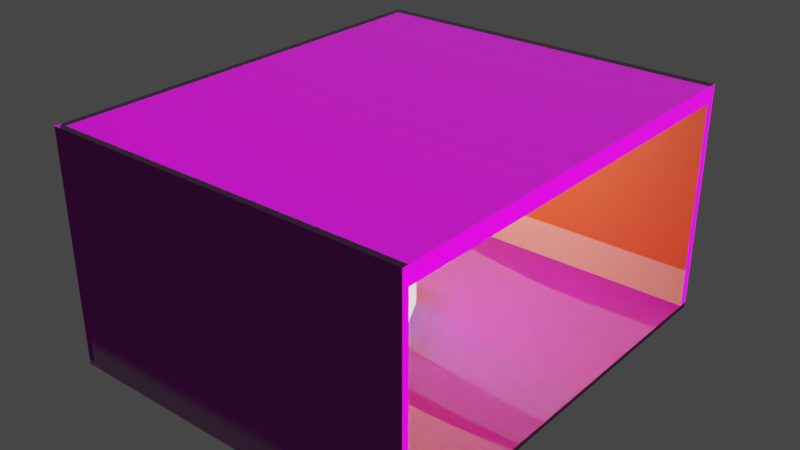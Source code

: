 # Source: Room.blend  (saved by Blender 2.81.16; exported with 4.5.12 LTS)
import bpy
from mathutils import Matrix  # noqa: F401  (used for matrix-valued properties, if any)

bpy.ops.wm.read_factory_settings(use_empty=True)
scene = bpy.context.scene
scene.name = 'Scene'

# ---- collections
col_collection = bpy.data.collections.new('Collection'); scene.collection.children.link(col_collection)

# ---- images (referenced by path relative to the original .blend; pixels are not part of the script)
import os
ASSET_DIR = os.environ.get("B2B_ASSET_DIR", "")  # directory of the original .blend (textures are referenced by path, not embedded)
HERE = os.path.dirname(os.path.abspath(__file__))  # packed textures are extracted next to this script under _unpacked/

def load_image(name, relpath, width, height, colorspace="sRGB"):
    """Load a texture the original file referenced (path relative to the .blend, or extracted next to this script)."""
    p = next((c for c in (os.path.join(HERE, relpath), os.path.join(ASSET_DIR, relpath)) if relpath and os.path.exists(c)), "")
    if p:
        img = bpy.data.images.load(p, check_existing=True)
        img.name = name
    else:  # same state as the original file: an image datablock whose file is absent (Cycles renders it pink)
        img = bpy.data.images.new(name, width, height)
        img.source = "FILE"
        img.filepath = "//" + (relpath or name)
    img.colorspace_settings.name = colorspace
    return img
img_woodflooringmerbaubrickbondnatural001_col_1k_jpg = load_image('WoodFlooringMerbauBrickBondNatural001_COL_1K.jpg', 'Textures/Flooring/WoodFlooringMerbauBrickBondNatural001_COL_1K.jpg', 1024, 1024, 'sRGB')
img_woodflooringmerbaubrickbondnatural001_nrm_1k_png = load_image('WoodFlooringMerbauBrickBondNatural001_NRM_1K.png', 'Textures/Flooring/WoodFlooringMerbauBrickBondNatural001_NRM_1K.png', 1024, 1024, 'Non-Color')
img_woodflooringmerbaubrickbondnatural001_gloss_1k_jpg = load_image('WoodFlooringMerbauBrickBondNatural001_GLOSS_1K.jpg', 'Textures/Flooring/WoodFlooringMerbauBrickBondNatural001_GLOSS_1K.jpg', 1024, 1024, 'Non-Color')

# ---- materials (node trees are filled in below, after node groups)
mat_flooring = bpy.data.materials.new('Flooring')
mat_flooring.alpha_threshold = 0.0
mat_flooring.use_transparent_shadow = False
mat_flooring.line_color = (0.0, 0.0, 0.0, 1.0)
mat_walls = bpy.data.materials.new('Walls')
mat_walls.use_transparent_shadow = False
mat_wall_bottom = bpy.data.materials.new('Wall bottom')
mat_wall_bottom.use_transparent_shadow = False
mat_light_casing = bpy.data.materials.new('Light casing')
mat_light_casing.use_transparent_shadow = False
mat_light_emission = bpy.data.materials.new('Light emission')
mat_light_emission.use_transparent_shadow = False

# ---- material node trees
mat_flooring.use_nodes = True; mat_flooring.node_tree.nodes.clear()
_N = mat_flooring.node_tree.nodes; _L = mat_flooring.node_tree.links
n0 = _N.new('ShaderNodeTexImage'); n0.name = 'Image Texture'; n0.location = (-327, 343)
n0.image = img_woodflooringmerbaubrickbondnatural001_col_1k_jpg
n1 = _N.new('ShaderNodeOutputMaterial'); n1.name = 'Material Output'; n1.location = (616, 260)
n2 = _N.new('ShaderNodeBsdfPrincipled'); n2.name = 'Principled BSDF'; n2.location = (320, 324)
n2.distribution = 'GGX'
n2.subsurface_method = 'BURLEY'
n2.inputs[3].default_value = 1.45
n2.inputs[27].default_value = (0.0, 0.0, 0.0, 1.0)
n2.inputs[28].default_value = 1.0
n3 = _N.new('ShaderNodeTexImage'); n3.name = 'Image Texture.002'; n3.location = (-634, 89)
n3.image = img_woodflooringmerbaubrickbondnatural001_nrm_1k_png
n4 = _N.new('ShaderNodeTexImage'); n4.name = 'Image Texture.001'; n4.location = (-435, -170)
n4.image = img_woodflooringmerbaubrickbondnatural001_gloss_1k_jpg
n5 = _N.new('ShaderNodeValToRGB'); n5.name = 'ColorRamp'; n5.location = (-126, -170)
while len(n5.color_ramp.elements) > 1: n5.color_ramp.elements.remove(n5.color_ramp.elements[-1])
n5.color_ramp.elements[0].position = 0.4455; n5.color_ramp.elements[0].color = (0.0, 0.0, 0.0, 1.0)
_e = n5.color_ramp.elements.new(1.0); _e.color = (1.0, 1.0, 1.0, 1.0)
n6 = _N.new('ShaderNodeNormalMap'); n6.name = 'Normal Map'; n6.location = (-230, 72)
n6.inputs[0].default_value = 10.0
_L.new(n2.outputs[0], n1.inputs[0])
_L.new(n0.outputs[0], n2.inputs[0])
_L.new(n3.outputs[0], n6.inputs[1])
_L.new(n4.outputs[0], n5.inputs[0])
_L.new(n5.outputs[0], n2.inputs[2])
_L.new(n6.outputs[0], n2.inputs[5])
n1.is_active_output = True
mat_walls.use_nodes = True; mat_walls.node_tree.nodes.clear()
_N = mat_walls.node_tree.nodes; _L = mat_walls.node_tree.links
n0 = _N.new('ShaderNodeOutputMaterial'); n0.name = 'Material Output'; n0.location = (351, 428)
n1 = _N.new('ShaderNodeBsdfPrincipled'); n1.name = 'Principled BSDF'; n1.location = (61, 428)
n1.distribution = 'GGX'
n1.subsurface_method = 'BURLEY'
n1.inputs[0].default_value = (0.9613, 0.1466, 0.03416, 1.0)
n1.inputs[3].default_value = 1.45
n1.inputs[27].default_value = (0.0, 0.0, 0.0, 1.0)
n1.inputs[28].default_value = 1.0
n2 = _N.new('ShaderNodeTexNoise'); n2.name = 'Noise Texture'; n2.location = (-407, 352)
n2.inputs[2].default_value = 171.6
n2.inputs[3].default_value = 13.6
_L.new(n1.outputs[0], n0.inputs[0])
_L.new(n2.outputs[1], n1.inputs[2])
n0.is_active_output = True
mat_wall_bottom.use_nodes = True; mat_wall_bottom.node_tree.nodes.clear()
_N = mat_wall_bottom.node_tree.nodes; _L = mat_wall_bottom.node_tree.links
n0 = _N.new('ShaderNodeOutputMaterial'); n0.name = 'Material Output'; n0.location = (300, 300)
n1 = _N.new('ShaderNodeBsdfPrincipled'); n1.name = 'Principled BSDF'; n1.location = (10, 300)
n1.distribution = 'GGX'
n1.subsurface_method = 'BURLEY'
n1.inputs[0].default_value = (1.0, 0.5081, 0.3638, 1.0)
n1.inputs[3].default_value = 1.45
n1.inputs[27].default_value = (0.0, 0.0, 0.0, 1.0)
n1.inputs[28].default_value = 1.0
_L.new(n1.outputs[0], n0.inputs[0])
n0.is_active_output = True
mat_light_casing.use_nodes = True; mat_light_casing.node_tree.nodes.clear()
_N = mat_light_casing.node_tree.nodes; _L = mat_light_casing.node_tree.links
n0 = _N.new('ShaderNodeOutputMaterial'); n0.name = 'Material Output'; n0.location = (300, 300)
n1 = _N.new('ShaderNodeBsdfPrincipled'); n1.name = 'Principled BSDF'; n1.location = (10, 300)
n1.distribution = 'GGX'
n1.subsurface_method = 'BURLEY'
n1.inputs[0].default_value = (0.4621, 0.1119, 0.02843, 1.0)
n1.inputs[3].default_value = 1.45
n1.inputs[27].default_value = (0.2395, 0.03752, 0.0, 1.0)
n1.inputs[28].default_value = 1.0
_L.new(n1.outputs[0], n0.inputs[0])
n0.is_active_output = True
mat_light_emission.use_nodes = True; mat_light_emission.node_tree.nodes.clear()
_N = mat_light_emission.node_tree.nodes; _L = mat_light_emission.node_tree.links
n0 = _N.new('ShaderNodeOutputMaterial'); n0.name = 'Material Output'; n0.location = (300, 300)
n1 = _N.new('ShaderNodeBsdfPrincipled'); n1.name = 'Principled BSDF'; n1.location = (10, 300)
n1.distribution = 'GGX'
n1.subsurface_method = 'BURLEY'
n1.inputs[3].default_value = 1.45
n1.inputs[28].default_value = 1.0
_L.new(n1.outputs[0], n0.inputs[0])
n0.is_active_output = True

# ---- world
world_world = bpy.data.worlds.new('World'); scene.world = world_world
world_world.use_nodes = True; world_world.node_tree.nodes.clear()
_N = world_world.node_tree.nodes; _L = world_world.node_tree.links
n0 = _N.new('ShaderNodeOutputWorld'); n0.name = 'World Output'; n0.location = (300, 300)
n1 = _N.new('ShaderNodeBackground'); n1.name = 'Background'; n1.location = (10, 300)
n1.inputs[0].default_value = (0.05088, 0.05088, 0.05088, 1.0)
_L.new(n1.outputs[0], n0.inputs[0])
n0.is_active_output = True
world_world.color = (0.05088, 0.05088, 0.05088)
world_world.use_sun_shadow = False
world_world.sun_shadow_jitter_overblur = 0.0

# ---- lights
light_sun = bpy.data.lights.new('Sun', 'SUN')
light_sun.transmission_factor = 0.0
light_sun.energy = 6.12
light_sun.shadow_soft_size = 0.125
light_point = bpy.data.lights.new('Point', 'POINT')
light_point.transmission_factor = 0.0
light_point.energy = 114.9
light_point.shadow_soft_size = 0.28
light_point.shadow_maximum_resolution = 0.006
light_point.use_absolute_resolution = True

# ---- meshes
me_cube = bpy.data.meshes.new('Cube')
me_cube.from_pydata([(-1.353, 1.971, -0.02209), (-1.353, 1.971, 0.02209), (-1.353, -1.971, -0.02209), (-1.353, -1.971, 0.02209), (1.97, 1.971, -0.02209), (1.97, 1.971, 0.02209), (1.97, -1.971, -0.02209), (1.97, -1.971, 0.02209), (-1.288, 1.971, 0.02209), (-1.288, -1.971, -0.02209), (-1.288, -1.971, 0.02209), (-1.288, 1.971, -0.02209), (1.97, -1.914, 0.02209), (-1.353, -1.914, -0.02209), (1.97, -1.914, -0.02209), (-1.353, -1.914, 0.02209), (-1.288, -1.914, 0.02209), (-1.288, -1.914, -0.02209), (1.97, 1.889, -0.02209), (-1.353, 1.889, 0.02209), (1.97, 1.889, 0.02209), (-1.353, 1.889, -0.02209), (-1.288, 1.889, 0.02209), (-1.288, 1.889, -0.02209), (1.97, -1.914, 1.924), (1.97, -1.971, 1.924), (-1.288, 1.971, 1.924), (1.97, 1.971, 1.924), (-1.288, -1.971, 1.924), (-1.353, -1.971, 1.924), (-1.353, 1.889, 1.924), (-1.353, 1.971, 1.924), (-1.288, -1.914, 1.924), (-1.353, -1.914, 1.924), (-1.288, 1.889, 1.924), (1.97, 1.889, 1.924), (-1.286, 1.889, 1.924), (-1.288, 1.889, 1.929), (-1.288, -1.914, 1.929), (1.97, -1.914, 1.929), (1.97, 1.889, 1.929), (1.97, -1.914, 2.072), (1.97, -1.971, 2.072), (-1.288, 1.971, 2.072), (1.97, 1.971, 2.072), (-1.288, -1.971, 2.072), (-1.353, -1.971, 2.072), (-1.353, 1.889, 2.072), (-1.353, 1.971, 2.072), (1.97, 1.889, 2.072), (-1.353, -1.914, 2.072), (-1.288, 1.889, 2.072), (-1.288, -1.914, 2.072), (-1.286, 1.889, 2.072), (1.97, -1.971, 0.377), (1.97, -1.914, 0.377), (1.97, 1.889, 0.377), (1.97, 1.971, 0.377), (-1.288, 1.889, 0.377), (-1.288, -1.914, 0.377), (-1.288, -1.971, 0.377), (-1.353, 1.889, 0.377), (-1.353, 1.971, 0.377), (-1.288, 1.971, 0.377), (-1.353, -1.971, 0.377), (-1.353, -1.914, 0.377)], [], [(17, 14, 6, 9), (10, 9, 6, 7), (20, 18, 4, 5), (60, 54, 25, 28), (15, 13, 2, 3), (8, 11, 0, 1), (5, 4, 11, 8), (59, 58, 34, 32), (3, 2, 9, 10), (13, 17, 9, 2), (21, 23, 17, 13), (20, 22, 16, 12), (19, 21, 13, 15), (58, 56, 35, 36, 34), (7, 6, 14, 12), (23, 18, 14, 17), (11, 4, 18, 23), (54, 55, 24, 25), (1, 0, 21, 19), (56, 57, 27, 35), (0, 11, 23, 21), (12, 14, 18, 20), (26, 31, 48, 43), (33, 29, 46, 50), (62, 61, 30, 31), (57, 63, 26, 27), (64, 60, 28, 29), (63, 62, 31, 26), (61, 65, 33, 30), (65, 64, 29, 33), (55, 59, 32, 24), (25, 24, 41, 42), (30, 33, 50, 47), (31, 30, 47, 48), (24, 35, 49, 41), (41, 52, 45, 42), (47, 51, 53, 43, 48), (50, 52, 51, 47), (41, 49, 53, 51, 52), (45, 52, 50, 46), (43, 53, 49, 44), (35, 27, 44, 49), (27, 26, 43, 44), (28, 25, 42, 45), (29, 28, 45, 46), (24, 32, 34, 35), (12, 16, 59, 55), (15, 3, 64, 65), (19, 15, 65, 61), (8, 1, 62, 63), (3, 10, 60, 64), (5, 8, 63, 57), (1, 19, 61, 62), (20, 5, 57, 56), (7, 12, 55, 54), (22, 20, 56, 58), (16, 22, 58, 59), (10, 7, 54, 60)])
me_cube.polygons.foreach_set('material_index', [0, 0, 0, 0, 0, 0, 0, 1, 0, 0, 0, 0, 0, 1, 0, 0, 0, 0, 0, 0, 0, 0, 0, 0, 0, 0, 0, 0, 0, 0, 1, 0, 0, 0, 0, 0, 0, 0, 0, 0, 0, 0, 0, 0, 0, 1, 2, 0, 0, 0, 0, 0, 0, 0, 0, 2, 2, 0])
_uv = me_cube.uv_layers.new(name='UVMap')
_uv.uv.foreach_set('vector', [0.631, 0.7464, 0.875, 0.7464, 0.875, 0.75, 0.631, 0.75, 0.375, 0.756, 0.625, 0.756, 0.625, 1.0, 0.375, 1.0, 0.375, 0.2448, 0.625, 0.2448, 0.625, 0.25, 0.375, 0.25, 0.375, 0.756, 0.375, 1.0, 0.375, 1.0, 0.375, 0.756, 0.375, 0.7464, 0.625, 0.7464, 0.625, 0.75, 0.375, 0.75, 0.375, 0.494, 0.625, 0.494, 0.625, 0.5, 0.375, 0.5, 0.375, 0.25, 0.625, 0.25, 0.625, 0.494, 0.375, 0.494, 0.1878, 0.3115, 0.8186, 0.3175, 0.8173, 0.7896, 0.1865, 0.7836, 0.375, 0.75, 0.625, 0.75, 0.625, 0.756, 0.375, 0.756, 0.625, 0.7464, 0.631, 0.7464, 0.631, 0.75, 0.625, 0.75, 0.625, 0.5052, 0.631, 0.5052, 0.631, 0.7464, 0.625, 0.7464, -0.5911, 1.449, -0.5911, -0.4277, 1.599, -0.4277, 1.599, 1.449, 0.375, 0.5052, 0.625, 0.5052, 0.625, 0.7464, 0.375, 0.7464, 0.8186, 0.3175, 1.36, 0.3063, 1.363, 0.7784, 0.8228, 0.7896, 0.8173, 0.7896, 0.375, 0.0, 0.625, 0.0, 0.625, 0.003639, 0.375, 0.003639, 0.631, 0.5052, 0.875, 0.5052, 0.875, 0.7464, 0.631, 0.7464, 0.631, 0.5, 0.875, 0.5, 0.875, 0.5052, 0.631, 0.5052, 0.375, 0.0, 0.375, 0.003639, 0.375, 0.003639, 0.375, 0.0, 0.375, 0.5, 0.625, 0.5, 0.625, 0.5052, 0.375, 0.5052, 0.375, 0.2448, 0.375, 0.25, 0.375, 0.25, 0.375, 0.2448, 0.625, 0.5, 0.631, 0.5, 0.631, 0.5052, 0.625, 0.5052, 0.375, 0.003639, 0.625, 0.003639, 0.625, 0.2448, 0.375, 0.2448, 0.375, 0.494, 0.375, 0.5, 0.375, 0.5, 0.375, 0.494, 0.375, 0.7464, 0.375, 0.75, 0.375, 0.75, 0.375, 0.7464, 0.375, 0.5, 0.375, 0.5052, 0.375, 0.5052, 0.375, 0.5, 0.375, 0.25, 0.375, 0.494, 0.375, 0.494, 0.375, 0.25, 0.375, 0.75, 0.375, 0.756, 0.375, 0.756, 0.375, 0.75, 0.375, 0.494, 0.375, 0.5, 0.375, 0.5, 0.375, 0.494, 0.375, 0.5052, 0.375, 0.7464, 0.375, 0.7464, 0.375, 0.5052, 0.375, 0.7464, 0.375, 0.75, 0.375, 0.75, 0.375, 0.7464, -0.3527, 0.3063, 0.1878, 0.3115, 0.1865, 0.7836, -0.354, 0.7784, 0.375, 0.0, 0.375, 0.003639, 0.375, 0.003639, 0.375, 0.0, 0.375, 0.5052, 0.375, 0.7464, 0.375, 0.7464, 0.375, 0.5052, 0.375, 0.5, 0.375, 0.5052, 0.375, 0.5052, 0.375, 0.5, 0.0, 0.0, 0.0, 0.0, 0.0, 0.0, 0.0, 0.0, 0.125, 0.7464, 0.369, 0.7464, 0.375, 0.756, 0.375, 1.0, 0.375, 0.5052, 0.369, 0.5052, 0.3689, 0.5052, 0.375, 0.494, 0.375, 0.5, 0.375, 0.7464, 0.369, 0.7464, 0.369, 0.5052, 0.375, 0.5052, 0.0, 0.0, 0.0, 0.0, 0.0, 0.0, 0.0, 0.0, 0.0, 0.0, 0.375, 0.756, 0.369, 0.7464, 0.375, 0.7464, 0.375, 0.75, 0.375, 0.494, 0.3689, 0.5052, 0.125, 0.5052, 0.375, 0.25, 0.375, 0.2448, 0.375, 0.25, 0.375, 0.25, 0.375, 0.2448, 0.375, 0.25, 0.375, 0.494, 0.375, 0.494, 0.375, 0.25, 0.375, 0.756, 0.375, 1.0, 0.375, 1.0, 0.375, 0.756, 0.375, 0.75, 0.375, 0.756, 0.375, 0.756, 0.375, 0.75, 0.9999, 9.255e-05, 0.9999, 0.8568, 9.262e-05, 0.8568, 9.255e-05, 9.255e-05, -0.3524, 0.198, 0.1881, 0.2032, 0.1878, 0.3115, -0.3527, 0.3063, 0.375, 0.7464, 0.375, 0.75, 0.375, 0.75, 0.375, 0.7464, 0.375, 0.5052, 0.375, 0.7464, 0.375, 0.7464, 0.375, 0.5052, 0.375, 0.494, 0.375, 0.5, 0.375, 0.5, 0.375, 0.494, 0.375, 0.75, 0.375, 0.756, 0.375, 0.756, 0.375, 0.75, 0.375, 0.25, 0.375, 0.494, 0.375, 0.494, 0.375, 0.25, 0.375, 0.5, 0.375, 0.5052, 0.375, 0.5052, 0.375, 0.5, 0.375, 0.2448, 0.375, 0.25, 0.375, 0.25, 0.375, 0.2448, 0.375, 0.0, 0.375, 0.003639, 0.375, 0.003639, 0.375, 0.0, 0.8189, 0.2092, 1.359, 0.198, 1.36, 0.3063, 0.8186, 0.3175, 0.1881, 0.2032, 0.8189, 0.2092, 0.8186, 0.3175, 0.1878, 0.3115, 0.375, 0.756, 0.375, 1.0, 0.375, 1.0, 0.375, 0.756])
me_cube.materials.append(mat_flooring)
me_cube.materials.append(mat_walls)
me_cube.materials.append(mat_wall_bottom)
me_cube.use_remesh_preserve_volume = False
me_cube.use_remesh_preserve_attributes = False
me_cube.use_mirror_vertex_groups = False
me_cube.update()
me_cube_001 = bpy.data.meshes.new('Cube.001')
me_cube_001.from_pydata([(-0.3236, -0.3236, -0.3236), (-0.3236, -0.3236, 0.3236), (-0.3236, 0.3236, -0.3236), (-0.3236, 0.3236, 0.3236), (0.3236, -0.3236, -0.3236), (0.3236, -0.3236, 0.3236), (0.3236, 0.3236, -0.3236), (0.3236, 0.3236, 0.3236)], [], [(0, 1, 3, 2), (2, 3, 7, 6), (6, 7, 5, 4), (4, 5, 1, 0), (2, 6, 4, 0), (7, 3, 1, 5)])
_uv = me_cube_001.uv_layers.new(name='UVMap')
_uv.uv.foreach_set('vector', [0.375, 0.0, 0.625, 0.0, 0.625, 0.25, 0.375, 0.25, 0.375, 0.25, 0.625, 0.25, 0.625, 0.5, 0.375, 0.5, 0.375, 0.5, 0.625, 0.5, 0.625, 0.75, 0.375, 0.75, 0.375, 0.75, 0.625, 0.75, 0.625, 1.0, 0.375, 1.0, 0.125, 0.5, 0.375, 0.5, 0.375, 0.75, 0.125, 0.75, 0.625, 0.5, 0.875, 0.5, 0.875, 0.75, 0.625, 0.75])
me_cube_001.use_remesh_fix_poles = True
me_cube_001.use_remesh_preserve_attributes = False
me_cube_001.use_mirror_vertex_groups = False
me_cube_001.update()
me_cylinder = bpy.data.meshes.new('Cylinder')
me_cylinder.from_pydata([(-8.401e-09, 0.2136, -0.02028), (0.0, 0.2346, 0.1317), (0.04167, 0.2095, -0.02028), (0.04577, 0.2301, 0.1317), (0.08175, 0.1974, -0.02028), (0.08978, 0.2167, 0.1317), (0.1187, 0.1776, -0.02028), (0.1303, 0.1951, 0.1317), (0.1511, 0.1511, -0.02028), (0.1659, 0.1659, 0.1317), (0.1776, 0.1187, -0.02028), (0.1951, 0.1303, 0.1317), (0.1974, 0.08175, -0.02028), (0.2167, 0.08978, 0.1317), (0.2095, 0.04167, -0.02028), (0.2301, 0.04577, 0.1317), (0.2136, 1.446e-08, -0.02028), (0.2346, 1.771e-08, 0.1317), (0.2095, -0.04167, -0.02028), (0.2301, -0.04577, 0.1317), (0.1974, -0.08175, -0.02028), (0.2167, -0.08978, 0.1317), (0.1776, -0.1187, -0.02028), (0.1951, -0.1303, 0.1317), (0.1511, -0.1511, -0.02028), (0.1659, -0.1659, 0.1317), (0.1187, -0.1776, -0.02028), (0.1303, -0.1951, 0.1317), (0.08175, -0.1974, -0.02028), (0.08978, -0.2167, 0.1317), (0.04167, -0.2095, -0.02028), (0.04577, -0.2301, 0.1317), (-6.985e-08, -0.2136, -0.02028), (-7.644e-08, -0.2346, 0.1317), (-0.04167, -0.2095, -0.02028), (-0.04577, -0.2301, 0.1317), (-0.08175, -0.1974, -0.02028), (-0.08978, -0.2167, 0.1317), (-0.1187, -0.1776, -0.02028), (-0.1303, -0.1951, 0.1317), (-0.1511, -0.151, -0.02028), (-0.1659, -0.1659, 0.1317), (-0.1776, -0.1187, -0.02028), (-0.1951, -0.1303, 0.1317), (-0.1974, -0.08175, -0.02028), (-0.2167, -0.08978, 0.1317), (-0.2095, -0.04167, -0.02028), (-0.2301, -0.04577, 0.1317), (-0.2136, 2.067e-07, -0.02028), (-0.2346, 2.265e-07, 0.1317), (-0.2095, 0.04167, -0.02028), (-0.2301, 0.04577, 0.1317), (-0.1974, 0.08175, -0.02028), (-0.2167, 0.08978, 0.1317), (-0.1776, 0.1187, -0.02028), (-0.1951, 0.1303, 0.1317), (-0.151, 0.1511, -0.02028), (-0.1659, 0.1659, 0.1317), (-0.1187, 0.1776, -0.02028), (-0.1303, 0.1951, 0.1317), (-0.08175, 0.1974, -0.02028), (-0.08978, 0.2167, 0.1317), (-0.04167, 0.2095, -0.02028), (-0.04577, 0.2301, 0.1317), (0.0, 0.2346, -0.03483), (0.04577, 0.2301, -0.03483), (0.08978, 0.2167, -0.03483), (0.1303, 0.1951, -0.03483), (0.1659, 0.1659, -0.03483), (0.1951, 0.1303, -0.03483), (0.2167, 0.08978, -0.03483), (0.2301, 0.04577, -0.03483), (0.2346, 1.771e-08, -0.03483), (0.2301, -0.04577, -0.03483), (0.2167, -0.08978, -0.03483), (0.1951, -0.1303, -0.03483), (0.1659, -0.1659, -0.03483), (0.1303, -0.1951, -0.03483), (0.08978, -0.2167, -0.03483), (0.04577, -0.2301, -0.03483), (-7.644e-08, -0.2346, -0.03483), (-0.04577, -0.2301, -0.03483), (-0.08978, -0.2167, -0.03483), (-0.1303, -0.1951, -0.03483), (-0.1659, -0.1659, -0.03483), (-0.1951, -0.1303, -0.03483), (-0.2167, -0.08978, -0.03483), (-0.2301, -0.04577, -0.03483), (-0.2346, 2.265e-07, -0.03483), (-0.2301, 0.04577, -0.03483), (-0.2167, 0.08978, -0.03483), (-0.1951, 0.1303, -0.03483), (-0.1659, 0.1659, -0.03483), (-0.1303, 0.1951, -0.03483), (-0.08978, 0.2167, -0.03483), (-0.04577, 0.2301, -0.03483), (0.0, 0.2346, -0.02887), (0.04577, 0.2301, -0.02887), (0.08978, 0.2167, -0.02887), (0.1303, 0.1951, -0.02887), (0.1659, 0.1659, -0.02887), (0.1951, 0.1303, -0.02887), (0.2167, 0.08978, -0.02887), (0.2301, 0.04577, -0.02887), (0.2346, 1.771e-08, -0.02887), (0.2301, -0.04577, -0.02887), (0.2167, -0.08978, -0.02887), (0.1951, -0.1303, -0.02887), (0.1659, -0.1659, -0.02887), (0.1303, -0.1951, -0.02887), (0.08978, -0.2167, -0.02887), (0.04577, -0.2301, -0.02887), (-7.644e-08, -0.2346, -0.02887), (-0.04577, -0.2301, -0.02887), (-0.08978, -0.2167, -0.02887), (-0.1303, -0.1951, -0.02887), (-0.1659, -0.1659, -0.02887), (-0.1951, -0.1303, -0.02887), (-0.2167, -0.08978, -0.02887), (-0.2301, -0.04577, -0.02887), (-0.2346, 2.265e-07, -0.02887), (-0.2301, 0.04577, -0.02887), (-0.2167, 0.08978, -0.02887), (-0.1951, 0.1303, -0.02887), (-0.1659, 0.1659, -0.02887), (-0.1303, 0.1951, -0.02887), (-0.08978, 0.2167, -0.02887), (-0.04577, 0.2301, -0.02887), (0.0, 0.2346, 0.03046), (0.04577, 0.2301, 0.03046), (0.08978, 0.2167, 0.03046), (0.1303, 0.1951, 0.03046), (0.1659, 0.1659, 0.03046), (0.1951, 0.1303, 0.03046), (0.2167, 0.08978, 0.03046), (0.2301, 0.04577, 0.03046), (0.2346, 1.771e-08, 0.03046), (0.2301, -0.04577, 0.03046), (0.2167, -0.08978, 0.03046), (0.1951, -0.1303, 0.03046), (0.1659, -0.1659, 0.03046), (0.1303, -0.1951, 0.03046), (0.08978, -0.2167, 0.03046), (0.04577, -0.2301, 0.03046), (-7.644e-08, -0.2346, 0.03046), (-0.04577, -0.2301, 0.03046), (-0.08978, -0.2167, 0.03046), (-0.1303, -0.1951, 0.03046), (-0.1659, -0.1659, 0.03046), (-0.1951, -0.1303, 0.03046), (-0.2167, -0.08978, 0.03046), (-0.2301, -0.04577, 0.03046), (-0.2346, 2.265e-07, 0.03046), (-0.2301, 0.04577, 0.03046), (-0.2167, 0.08978, 0.03046), (-0.1951, 0.1303, 0.03046), (-0.1659, 0.1659, 0.03046), (-0.1303, 0.1951, 0.03046), (-0.08978, 0.2167, 0.03046), (-0.04577, 0.2301, 0.03046), (-2.942e-09, 0.2269, -0.03483), (0.04426, 0.2225, -0.03483), (0.08683, 0.2096, -0.03483), (0.1261, 0.1887, -0.03483), (0.1604, 0.1604, -0.03483), (0.1887, 0.1261, -0.03483), (0.2096, 0.08683, -0.03483), (0.2225, 0.04426, -0.03483), (0.2269, 1.653e-08, -0.03483), (0.2225, -0.04426, -0.03483), (0.2096, -0.08683, -0.03483), (0.1887, -0.1261, -0.03483), (0.1604, -0.1604, -0.03483), (0.1261, -0.1887, -0.03483), (0.08683, -0.2096, -0.03483), (0.04426, -0.2225, -0.03483), (-7.408e-08, -0.2269, -0.03483), (-0.04426, -0.2225, -0.03483), (-0.08683, -0.2096, -0.03483), (-0.1261, -0.1887, -0.03483), (-0.1604, -0.1604, -0.03483), (-0.1887, -0.1261, -0.03483), (-0.2096, -0.08683, -0.03483), (-0.2225, -0.04426, -0.03483), (-0.2269, 2.195e-07, -0.03483), (-0.2225, 0.04426, -0.03483), (-0.2096, 0.08683, -0.03483), (-0.1887, 0.1261, -0.03483), (-0.1604, 0.1604, -0.03483), (-0.1261, 0.1887, -0.03483), (-0.08683, 0.2096, -0.03483), (-0.04426, 0.2225, -0.03483), (0.03737, 0.1879, -0.02642), (-2.831e-09, 0.1916, -0.02642), (0.0733, 0.177, -0.02642), (0.1064, 0.1593, -0.02642), (0.1354, 0.1354, -0.02642), (0.1593, 0.1064, -0.02642), (0.177, 0.0733, -0.02642), (0.1879, 0.03737, -0.02642), (0.1916, 2.192e-08, -0.02642), (0.1879, -0.03737, -0.02642), (0.177, -0.0733, -0.02642), (0.1593, -0.1064, -0.02642), (0.1354, -0.1354, -0.02642), (0.1064, -0.1593, -0.02642), (0.0733, -0.177, -0.02642), (0.03737, -0.1879, -0.02642), (-6e-08, -0.1916, -0.02642), (-0.03737, -0.1879, -0.02642), (-0.0733, -0.177, -0.02642), (-0.1064, -0.1593, -0.02642), (-0.1354, -0.1354, -0.02642), (-0.1593, -0.1064, -0.02642), (-0.177, -0.0733, -0.02642), (-0.1879, -0.03737, -0.02642), (-0.1916, 1.94e-07, -0.02642), (-0.1879, 0.03737, -0.02642), (-0.177, 0.0733, -0.02642), (-0.1593, 0.1064, -0.02642), (-0.1354, 0.1354, -0.02642), (-0.1064, 0.1593, -0.02642), (-0.0733, 0.177, -0.02642), (-0.03737, 0.1879, -0.02642), (-5.816e-10, 0.1971, -0.03616), (0.03846, 0.1933, -0.03616), (0.07543, 0.1821, -0.03616), (0.1095, 0.1639, -0.03616), (0.1394, 0.1394, -0.03616), (0.1639, 0.1095, -0.03616), (0.1821, 0.07543, -0.03616), (0.1933, 0.03846, -0.03616), (0.1971, 2.28e-08, -0.03616), (0.1933, -0.03846, -0.03616), (0.1821, -0.07543, -0.03616), (0.1639, -0.1095, -0.03616), (0.1394, -0.1394, -0.03616), (0.1095, -0.1639, -0.03616), (0.07543, -0.1821, -0.03616), (0.03846, -0.1933, -0.03616), (-6.175e-08, -0.1971, -0.03616), (-0.03846, -0.1933, -0.03616), (-0.07543, -0.1821, -0.03616), (-0.1095, -0.1639, -0.03616), (-0.1394, -0.1394, -0.03616), (-0.1639, -0.1095, -0.03616), (-0.1821, -0.07543, -0.03616), (-0.1933, -0.03846, -0.03616), (-0.1971, 1.993e-07, -0.03616), (-0.1933, 0.03846, -0.03616), (-0.1821, 0.07543, -0.03616), (-0.1639, 0.1095, -0.03616), (-0.1394, 0.1394, -0.03616), (-0.1095, 0.1639, -0.03616), (-0.07543, 0.1821, -0.03616), (-0.03846, 0.1933, -0.03616), (-6.301e-09, 0.2186, -0.02028), (0.04264, 0.2144, -0.02028), (0.08365, 0.2019, -0.02028), (0.1214, 0.1817, -0.02028), (0.1546, 0.1546, -0.02028), (0.1817, 0.1214, -0.02028), (0.2019, 0.08365, -0.02028), (0.2144, 0.04264, -0.02028), (0.2186, 1.522e-08, -0.02028), (0.2144, -0.04264, -0.02028), (0.2019, -0.08365, -0.02028), (0.1817, -0.1214, -0.02028), (0.1546, -0.1546, -0.02028), (0.1214, -0.1817, -0.02028), (0.08365, -0.2019, -0.02028), (0.04264, -0.2144, -0.02028), (-7.146e-08, -0.2186, -0.02028), (-0.04264, -0.2144, -0.02028), (-0.08365, -0.2019, -0.02028), (-0.1214, -0.1817, -0.02028), (-0.1546, -0.1546, -0.02028), (-0.1817, -0.1214, -0.02028), (-0.2019, -0.08365, -0.02028), (-0.2144, -0.04264, -0.02028), (-0.2186, 2.116e-07, -0.02028), (-0.2144, 0.04264, -0.02028), (-0.2019, 0.08365, -0.02028), (-0.1817, 0.1214, -0.02028), (-0.1546, 0.1546, -0.02028), (-0.1214, 0.1817, -0.02028), (-0.08365, 0.2019, -0.02028), (-0.04264, 0.2144, -0.02028), (0.0, 0.2346, 0.1155), (0.04577, 0.2301, 0.1155), (0.08978, 0.2167, 0.1155), (0.1303, 0.1951, 0.1155), (0.1659, 0.1659, 0.1155), (0.1951, 0.1303, 0.1155), (0.2167, 0.08978, 0.1155), (0.2301, 0.04577, 0.1155), (0.2346, 1.771e-08, 0.1155), (0.2301, -0.04577, 0.1155), (0.2167, -0.08978, 0.1155), (0.1951, -0.1303, 0.1155), (0.1659, -0.1659, 0.1155), (0.1303, -0.1951, 0.1155), (0.08978, -0.2167, 0.1155), (0.04577, -0.2301, 0.1155), (-7.644e-08, -0.2346, 0.1155), (-0.04577, -0.2301, 0.1155), (-0.08978, -0.2167, 0.1155), (-0.1303, -0.1951, 0.1155), (-0.1659, -0.1659, 0.1155), (-0.1951, -0.1303, 0.1155), (-0.2167, -0.08978, 0.1155), (-0.2301, -0.04577, 0.1155), (-0.2346, 2.265e-07, 0.1155), (-0.2301, 0.04577, 0.1155), (-0.2167, 0.08978, 0.1155), (-0.1951, 0.1303, 0.1155), (-0.1659, 0.1659, 0.1155), (-0.1303, 0.1951, 0.1155), (-0.08978, 0.2167, 0.1155), (-0.04577, 0.2301, 0.1155)], [], [(288, 1, 3, 289), (289, 3, 5, 290), (290, 5, 7, 291), (291, 7, 9, 292), (292, 9, 11, 293), (293, 11, 13, 294), (294, 13, 15, 295), (295, 15, 17, 296), (296, 17, 19, 297), (297, 19, 21, 298), (298, 21, 23, 299), (299, 23, 25, 300), (300, 25, 27, 301), (301, 27, 29, 302), (302, 29, 31, 303), (303, 31, 33, 304), (304, 33, 35, 305), (305, 35, 37, 306), (306, 37, 39, 307), (307, 39, 41, 308), (308, 41, 43, 309), (309, 43, 45, 310), (310, 45, 47, 311), (311, 47, 49, 312), (312, 49, 51, 313), (313, 51, 53, 314), (314, 53, 55, 315), (315, 55, 57, 316), (316, 57, 59, 317), (317, 59, 61, 318), (3, 1, 63, 61, 59, 57, 55, 53, 51, 49, 47, 45, 43, 41, 39, 37, 35, 33, 31, 29, 27, 25, 23, 21, 19, 17, 15, 13, 11, 9, 7, 5), (318, 61, 63, 319), (319, 63, 1, 288), (0, 2, 4, 6, 8, 10, 12, 14, 16, 18, 20, 22, 24, 26, 28, 30, 32, 34, 36, 38, 40, 42, 44, 46, 48, 50, 52, 54, 56, 58, 60, 62), (161, 160, 64, 65), (162, 161, 65, 66), (163, 162, 66, 67), (164, 163, 67, 68), (165, 164, 68, 69), (166, 165, 69, 70), (167, 166, 70, 71), (168, 167, 71, 72), (169, 168, 72, 73), (170, 169, 73, 74), (171, 170, 74, 75), (172, 171, 75, 76), (173, 172, 76, 77), (174, 173, 77, 78), (175, 174, 78, 79), (176, 175, 79, 80), (177, 176, 80, 81), (178, 177, 81, 82), (179, 178, 82, 83), (180, 179, 83, 84), (181, 180, 84, 85), (182, 181, 85, 86), (183, 182, 86, 87), (184, 183, 87, 88), (185, 184, 88, 89), (186, 185, 89, 90), (187, 186, 90, 91), (188, 187, 91, 92), (189, 188, 92, 93), (190, 189, 93, 94), (191, 190, 94, 95), (160, 191, 95, 64), (95, 127, 96, 64), (94, 126, 127, 95), (93, 125, 126, 94), (92, 124, 125, 93), (91, 123, 124, 92), (90, 122, 123, 91), (89, 121, 122, 90), (88, 120, 121, 89), (87, 119, 120, 88), (86, 118, 119, 87), (85, 117, 118, 86), (84, 116, 117, 85), (83, 115, 116, 84), (82, 114, 115, 83), (81, 113, 114, 82), (80, 112, 113, 81), (79, 111, 112, 80), (78, 110, 111, 79), (77, 109, 110, 78), (76, 108, 109, 77), (75, 107, 108, 76), (74, 106, 107, 75), (73, 105, 106, 74), (72, 104, 105, 73), (71, 103, 104, 72), (70, 102, 103, 71), (69, 101, 102, 70), (68, 100, 101, 69), (67, 99, 100, 68), (66, 98, 99, 67), (65, 97, 98, 66), (64, 96, 97, 65), (127, 159, 128, 96), (126, 158, 159, 127), (125, 157, 158, 126), (124, 156, 157, 125), (123, 155, 156, 124), (122, 154, 155, 123), (121, 153, 154, 122), (120, 152, 153, 121), (119, 151, 152, 120), (118, 150, 151, 119), (117, 149, 150, 118), (116, 148, 149, 117), (115, 147, 148, 116), (114, 146, 147, 115), (113, 145, 146, 114), (112, 144, 145, 113), (111, 143, 144, 112), (110, 142, 143, 111), (109, 141, 142, 110), (108, 140, 141, 109), (107, 139, 140, 108), (106, 138, 139, 107), (105, 137, 138, 106), (104, 136, 137, 105), (103, 135, 136, 104), (102, 134, 135, 103), (101, 133, 134, 102), (100, 132, 133, 101), (99, 131, 132, 100), (98, 130, 131, 99), (97, 129, 130, 98), (96, 128, 129, 97), (225, 224, 160, 161), (226, 225, 161, 162), (227, 226, 162, 163), (228, 227, 163, 164), (229, 228, 164, 165), (230, 229, 165, 166), (231, 230, 166, 167), (232, 231, 167, 168), (233, 232, 168, 169), (234, 233, 169, 170), (235, 234, 170, 171), (236, 235, 171, 172), (237, 236, 172, 173), (238, 237, 173, 174), (239, 238, 174, 175), (240, 239, 175, 176), (241, 240, 176, 177), (242, 241, 177, 178), (243, 242, 178, 179), (244, 243, 179, 180), (245, 244, 180, 181), (246, 245, 181, 182), (247, 246, 182, 183), (248, 247, 183, 184), (249, 248, 184, 185), (250, 249, 185, 186), (251, 250, 186, 187), (252, 251, 187, 188), (253, 252, 188, 189), (254, 253, 189, 190), (255, 254, 190, 191), (224, 255, 191, 160), (256, 287, 223, 193), (287, 286, 222, 223), (286, 285, 221, 222), (285, 284, 220, 221), (284, 283, 219, 220), (283, 282, 218, 219), (282, 281, 217, 218), (281, 280, 216, 217), (280, 279, 215, 216), (279, 278, 214, 215), (278, 277, 213, 214), (277, 276, 212, 213), (276, 275, 211, 212), (275, 274, 210, 211), (274, 273, 209, 210), (273, 272, 208, 209), (272, 271, 207, 208), (271, 270, 206, 207), (270, 269, 205, 206), (269, 268, 204, 205), (268, 267, 203, 204), (267, 266, 202, 203), (266, 265, 201, 202), (265, 264, 200, 201), (264, 263, 199, 200), (263, 262, 198, 199), (262, 261, 197, 198), (261, 260, 196, 197), (260, 259, 195, 196), (259, 258, 194, 195), (258, 257, 192, 194), (257, 256, 193, 192), (193, 223, 255, 224), (223, 222, 254, 255), (222, 221, 253, 254), (221, 220, 252, 253), (220, 219, 251, 252), (219, 218, 250, 251), (218, 217, 249, 250), (217, 216, 248, 249), (216, 215, 247, 248), (215, 214, 246, 247), (214, 213, 245, 246), (213, 212, 244, 245), (212, 211, 243, 244), (211, 210, 242, 243), (210, 209, 241, 242), (209, 208, 240, 241), (208, 207, 239, 240), (207, 206, 238, 239), (206, 205, 237, 238), (205, 204, 236, 237), (204, 203, 235, 236), (203, 202, 234, 235), (202, 201, 233, 234), (201, 200, 232, 233), (200, 199, 231, 232), (199, 198, 230, 231), (198, 197, 229, 230), (197, 196, 228, 229), (196, 195, 227, 228), (195, 194, 226, 227), (194, 192, 225, 226), (192, 193, 224, 225), (2, 0, 256, 257), (4, 2, 257, 258), (6, 4, 258, 259), (8, 6, 259, 260), (10, 8, 260, 261), (12, 10, 261, 262), (14, 12, 262, 263), (16, 14, 263, 264), (18, 16, 264, 265), (20, 18, 265, 266), (22, 20, 266, 267), (24, 22, 267, 268), (26, 24, 268, 269), (28, 26, 269, 270), (30, 28, 270, 271), (32, 30, 271, 272), (34, 32, 272, 273), (36, 34, 273, 274), (38, 36, 274, 275), (40, 38, 275, 276), (42, 40, 276, 277), (44, 42, 277, 278), (46, 44, 278, 279), (48, 46, 279, 280), (50, 48, 280, 281), (52, 50, 281, 282), (54, 52, 282, 283), (56, 54, 283, 284), (58, 56, 284, 285), (60, 58, 285, 286), (62, 60, 286, 287), (0, 62, 287, 256), (159, 319, 288, 128), (158, 318, 319, 159), (157, 317, 318, 158), (156, 316, 317, 157), (155, 315, 316, 156), (154, 314, 315, 155), (153, 313, 314, 154), (152, 312, 313, 153), (151, 311, 312, 152), (150, 310, 311, 151), (149, 309, 310, 150), (148, 308, 309, 149), (147, 307, 308, 148), (146, 306, 307, 147), (145, 305, 306, 146), (144, 304, 305, 145), (143, 303, 304, 144), (142, 302, 303, 143), (141, 301, 302, 142), (140, 300, 301, 141), (139, 299, 300, 140), (138, 298, 299, 139), (137, 297, 298, 138), (136, 296, 297, 137), (135, 295, 296, 136), (134, 294, 295, 135), (133, 293, 294, 134), (132, 292, 293, 133), (131, 291, 292, 132), (130, 290, 291, 131), (129, 289, 290, 130), (128, 288, 289, 129)])
me_cylinder.polygons.foreach_set('use_smooth', [True] * 290)
me_cylinder.polygons.foreach_set('material_index', [0, 0, 0, 0, 0, 0, 0, 0, 0, 0, 0, 0, 0, 0, 0, 0, 0, 0, 0, 0, 0, 0, 0, 0, 0, 0, 0, 0, 0, 0, 0, 0, 0, 1, 0, 0, 0, 0, 0, 0, 0, 0, 0, 0, 0, 0, 0, 0, 0, 0, 0, 0, 0, 0, 0, 0, 0, 0, 0, 0, 0, 0, 0, 0, 0, 0, 0, 0, 0, 0, 0, 0, 0, 0, 0, 0, 0, 0, 0, 0, 0, 0, 0, 0, 0, 0, 0, 0, 0, 0, 0, 0, 0, 0, 0, 0, 0, 0, 0, 0, 0, 0, 0, 0, 0, 0, 0, 0, 0, 0, 0, 0, 0, 0, 0, 0, 0, 0, 0, 0, 0, 0, 0, 0, 0, 0, 0, 0, 0, 0, 0, 0, 0, 0, 0, 0, 0, 0, 0, 0, 0, 0, 0, 0, 0, 0, 0, 0, 0, 0, 0, 0, 0, 0, 0, 0, 0, 0, 0, 0, 0, 0, 0, 0, 0, 0, 0, 0, 0, 0, 0, 0, 0, 0, 0, 0, 0, 0, 0, 0, 0, 0, 0, 0, 0, 0, 0, 0, 0, 0, 0, 0, 0, 0, 0, 0, 0, 0, 0, 0, 0, 0, 0, 0, 0, 0, 0, 0, 0, 0, 0, 0, 0, 0, 0, 0, 0, 0, 0, 0, 0, 0, 0, 0, 0, 0, 1, 1, 1, 1, 1, 1, 1, 1, 1, 1, 1, 1, 1, 1, 1, 1, 1, 1, 1, 1, 1, 1, 1, 1, 1, 1, 1, 1, 1, 1, 1, 1, 0, 0, 0, 0, 0, 0, 0, 0, 0, 0, 0, 0, 0, 0, 0, 0, 0, 0, 0, 0, 0, 0, 0, 0, 0, 0, 0, 0, 0, 0, 0, 0])
_uv = me_cylinder.uv_layers.new(name='UVMap')
_uv.uv.foreach_set('vector', [1.0, 0.995, 1.0, 1.0, 0.9688, 1.0, 0.9688, 0.995, 0.9688, 0.995, 0.9688, 1.0, 0.9375, 1.0, 0.9375, 0.995, 0.9375, 0.995, 0.9375, 1.0, 0.9062, 1.0, 0.9062, 0.995, 0.9062, 0.995, 0.9062, 1.0, 0.875, 1.0, 0.875, 0.995, 0.875, 0.995, 0.875, 1.0, 0.8438, 1.0, 0.8438, 0.995, 0.8438, 0.995, 0.8438, 1.0, 0.8125, 1.0, 0.8125, 0.995, 0.8125, 0.995, 0.8125, 1.0, 0.7812, 1.0, 0.7812, 0.995, 0.7812, 0.995, 0.7812, 1.0, 0.75, 1.0, 0.75, 0.995, 0.75, 0.995, 0.75, 1.0, 0.7188, 1.0, 0.7188, 0.995, 0.7188, 0.995, 0.7188, 1.0, 0.6875, 1.0, 0.6875, 0.995, 0.6875, 0.995, 0.6875, 1.0, 0.6562, 1.0, 0.6562, 0.995, 0.6562, 0.995, 0.6562, 1.0, 0.625, 1.0, 0.625, 0.995, 0.625, 0.995, 0.625, 1.0, 0.5938, 1.0, 0.5938, 0.995, 0.5938, 0.995, 0.5938, 1.0, 0.5625, 1.0, 0.5625, 0.995, 0.5625, 0.995, 0.5625, 1.0, 0.5312, 1.0, 0.5312, 0.995, 0.5312, 0.995, 0.5312, 1.0, 0.5, 1.0, 0.5, 0.995, 0.5, 0.995, 0.5, 1.0, 0.4688, 1.0, 0.4688, 0.995, 0.4688, 0.995, 0.4688, 1.0, 0.4375, 1.0, 0.4375, 0.995, 0.4375, 0.995, 0.4375, 1.0, 0.4062, 1.0, 0.4062, 0.995, 0.4062, 0.995, 0.4062, 1.0, 0.375, 1.0, 0.375, 0.995, 0.375, 0.995, 0.375, 1.0, 0.3438, 1.0, 0.3438, 0.995, 0.3438, 0.995, 0.3438, 1.0, 0.3125, 1.0, 0.3125, 0.995, 0.3125, 0.995, 0.3125, 1.0, 0.2812, 1.0, 0.2812, 0.995, 0.2812, 0.995, 0.2812, 1.0, 0.25, 1.0, 0.25, 0.995, 0.25, 0.995, 0.25, 1.0, 0.2188, 1.0, 0.2188, 0.995, 0.2188, 0.995, 0.2188, 1.0, 0.1875, 1.0, 0.1875, 0.995, 0.1875, 0.995, 0.1875, 1.0, 0.1562, 1.0, 0.1562, 0.995, 0.1562, 0.995, 0.1562, 1.0, 0.125, 1.0, 0.125, 0.995, 0.125, 0.995, 0.125, 1.0, 0.09375, 1.0, 0.09375, 0.995, 0.09375, 0.995, 0.09375, 1.0, 0.0625, 1.0, 0.0625, 0.995, 0.2968, 0.4854, 0.25, 0.49, 0.2032, 0.4854, 0.1582, 0.4717, 0.1167, 0.4496, 0.08029, 0.4197, 0.05045, 0.3833, 0.02827, 0.3418, 0.01461, 0.2968, 0.01, 0.25, 0.01461, 0.2032, 0.02827, 0.1582, 0.05045, 0.1167, 0.08029, 0.08029, 0.1167, 0.05045, 0.1582, 0.02827, 0.2032, 0.01461, 0.25, 0.01, 0.2968, 0.01461, 0.3418, 0.02827, 0.3833, 0.05045, 0.4197, 0.08029, 0.4496, 0.1167, 0.4717, 0.1582, 0.4854, 0.2032, 0.49, 0.25, 0.4854, 0.2968, 0.4717, 0.3418, 0.4496, 0.3833, 0.4197, 0.4197, 0.3833, 0.4496, 0.3418, 0.4717, 0.0625, 0.995, 0.0625, 1.0, 0.03125, 1.0, 0.03125, 0.995, 0.03125, 0.995, 0.03125, 1.0, 0.0, 1.0, 0.0, 0.995, 0.75, 0.4685, 0.7926, 0.4643, 0.8336, 0.4519, 0.8714, 0.4317, 0.9045, 0.4045, 0.9317, 0.3714, 0.9519, 0.3336, 0.9643, 0.2926, 0.9685, 0.25, 0.9643, 0.2074, 0.9519, 0.1664, 0.9317, 0.1286, 0.9045, 0.09547, 0.8714, 0.06829, 0.8336, 0.0481, 0.7926, 0.03566, 0.75, 0.03146, 0.7074, 0.03566, 0.6664, 0.0481, 0.6286, 0.06829, 0.5955, 0.09547, 0.5683, 0.1286, 0.5481, 0.1664, 0.5357, 0.2074, 0.5315, 0.25, 0.5357, 0.2926, 0.5481, 0.3336, 0.5683, 0.3714, 0.5955, 0.4045, 0.6286, 0.4317, 0.6664, 0.4519, 0.7074, 0.4643, 0.7953, 0.4777, 0.75, 0.4821, 0.75, 0.49, 0.7968, 0.4854, 0.8388, 0.4644, 0.7953, 0.4777, 0.7968, 0.4854, 0.8418, 0.4717, 0.879, 0.443, 0.8388, 0.4644, 0.8418, 0.4717, 0.8833, 0.4496, 0.9141, 0.4141, 0.879, 0.443, 0.8833, 0.4496, 0.9197, 0.4197, 0.943, 0.379, 0.9141, 0.4141, 0.9197, 0.4197, 0.9496, 0.3833, 0.9644, 0.3388, 0.943, 0.379, 0.9496, 0.3833, 0.9717, 0.3418, 0.9777, 0.2953, 0.9644, 0.3388, 0.9717, 0.3418, 0.9854, 0.2968, 0.9821, 0.25, 0.9777, 0.2953, 0.9854, 0.2968, 0.99, 0.25, 0.9777, 0.2047, 0.9821, 0.25, 0.99, 0.25, 0.9854, 0.2032, 0.9644, 0.1612, 0.9777, 0.2047, 0.9854, 0.2032, 0.9717, 0.1582, 0.943, 0.121, 0.9644, 0.1612, 0.9717, 0.1582, 0.9496, 0.1167, 0.9141, 0.08587, 0.943, 0.121, 0.9496, 0.1167, 0.9197, 0.08029, 0.879, 0.057, 0.9141, 0.08587, 0.9197, 0.08029, 0.8833, 0.05045, 0.8388, 0.03555, 0.879, 0.057, 0.8833, 0.05045, 0.8418, 0.02827, 0.7953, 0.02234, 0.8388, 0.03555, 0.8418, 0.02827, 0.7968, 0.01461, 0.75, 0.01788, 0.7953, 0.02234, 0.7968, 0.01461, 0.75, 0.01, 0.7047, 0.02234, 0.75, 0.01788, 0.75, 0.01, 0.7032, 0.01461, 0.6612, 0.03555, 0.7047, 0.02234, 0.7032, 0.01461, 0.6582, 0.02827, 0.621, 0.057, 0.6612, 0.03555, 0.6582, 0.02827, 0.6167, 0.05045, 0.5859, 0.08587, 0.621, 0.057, 0.6167, 0.05045, 0.5803, 0.08029, 0.557, 0.121, 0.5859, 0.08587, 0.5803, 0.08029, 0.5504, 0.1167, 0.5356, 0.1612, 0.557, 0.121, 0.5504, 0.1167, 0.5283, 0.1582, 0.5223, 0.2047, 0.5356, 0.1612, 0.5283, 0.1582, 0.5146, 0.2032, 0.5179, 0.25, 0.5223, 0.2047, 0.5146, 0.2032, 0.51, 0.25, 0.5223, 0.2953, 0.5179, 0.25, 0.51, 0.25, 0.5146, 0.2968, 0.5356, 0.3388, 0.5223, 0.2953, 0.5146, 0.2968, 0.5283, 0.3418, 0.557, 0.379, 0.5356, 0.3388, 0.5283, 0.3418, 0.5504, 0.3833, 0.5859, 0.4141, 0.557, 0.379, 0.5504, 0.3833, 0.5803, 0.4197, 0.621, 0.443, 0.5859, 0.4141, 0.5803, 0.4197, 0.6167, 0.4496, 0.6612, 0.4644, 0.621, 0.443, 0.6167, 0.4496, 0.6582, 0.4717, 0.7047, 0.4777, 0.6612, 0.4644, 0.6582, 0.4717, 0.7032, 0.4854, 0.75, 0.4821, 0.7047, 0.4777, 0.7032, 0.4854, 0.75, 0.49, 0.03125, 0.5, 0.03125, 0.5428, 0.0, 0.5428, 0.0, 0.5, 0.0625, 0.5, 0.0625, 0.5428, 0.03125, 0.5428, 0.03125, 0.5, 0.09375, 0.5, 0.09375, 0.5428, 0.0625, 0.5428, 0.0625, 0.5, 0.125, 0.5, 0.125, 0.5428, 0.09375, 0.5428, 0.09375, 0.5, 0.1562, 0.5, 0.1562, 0.5428, 0.125, 0.5428, 0.125, 0.5, 0.1875, 0.5, 0.1875, 0.5428, 0.1562, 0.5428, 0.1562, 0.5, 0.2188, 0.5, 0.2188, 0.5428, 0.1875, 0.5428, 0.1875, 0.5, 0.25, 0.5, 0.25, 0.5428, 0.2188, 0.5428, 0.2188, 0.5, 0.2812, 0.5, 0.2812, 0.5428, 0.25, 0.5428, 0.25, 0.5, 0.3125, 0.5, 0.3125, 0.5428, 0.2812, 0.5428, 0.2812, 0.5, 0.3438, 0.5, 0.3438, 0.5428, 0.3125, 0.5428, 0.3125, 0.5, 0.375, 0.5, 0.375, 0.5428, 0.3438, 0.5428, 0.3438, 0.5, 0.4062, 0.5, 0.4062, 0.5428, 0.375, 0.5428, 0.375, 0.5, 0.4375, 0.5, 0.4375, 0.5428, 0.4062, 0.5428, 0.4062, 0.5, 0.4688, 0.5, 0.4688, 0.5428, 0.4375, 0.5428, 0.4375, 0.5, 0.5, 0.5, 0.5, 0.5428, 0.4688, 0.5428, 0.4688, 0.5, 0.5312, 0.5, 0.5312, 0.5428, 0.5, 0.5428, 0.5, 0.5, 0.5625, 0.5, 0.5625, 0.5428, 0.5312, 0.5428, 0.5312, 0.5, 0.5938, 0.5, 0.5938, 0.5428, 0.5625, 0.5428, 0.5625, 0.5, 0.625, 0.5, 0.625, 0.5428, 0.5938, 0.5428, 0.5938, 0.5, 0.6562, 0.5, 0.6562, 0.5428, 0.625, 0.5428, 0.625, 0.5, 0.6875, 0.5, 0.6875, 0.5428, 0.6562, 0.5428, 0.6562, 0.5, 0.7188, 0.5, 0.7188, 0.5428, 0.6875, 0.5428, 0.6875, 0.5, 0.75, 0.5, 0.75, 0.5428, 0.7188, 0.5428, 0.7188, 0.5, 0.7812, 0.5, 0.7813, 0.5428, 0.75, 0.5428, 0.75, 0.5, 0.8125, 0.5, 0.8125, 0.5428, 0.7813, 0.5428, 0.7812, 0.5, 0.8438, 0.5, 0.8438, 0.5428, 0.8125, 0.5428, 0.8125, 0.5, 0.875, 0.5, 0.875, 0.5428, 0.8438, 0.5428, 0.8438, 0.5, 0.9062, 0.5, 0.9062, 0.5428, 0.875, 0.5428, 0.875, 0.5, 0.9375, 0.5, 0.9375, 0.5428, 0.9062, 0.5428, 0.9062, 0.5, 0.9688, 0.5, 0.9688, 0.5428, 0.9375, 0.5428, 0.9375, 0.5, 1.0, 0.5, 1.0, 0.5428, 0.9688, 0.5428, 0.9688, 0.5, 0.03125, 0.5428, 0.03125, 0.9687, 0.0, 0.9687, 0.0, 0.5428, 0.0625, 0.5428, 0.0625, 0.9687, 0.03125, 0.9687, 0.03125, 0.5428, 0.09375, 0.5428, 0.09375, 0.9687, 0.0625, 0.9687, 0.0625, 0.5428, 0.125, 0.5428, 0.125, 0.9687, 0.09375, 0.9687, 0.09375, 0.5428, 0.1562, 0.5428, 0.1562, 0.9687, 0.125, 0.9687, 0.125, 0.5428, 0.1875, 0.5428, 0.1875, 0.9687, 0.1562, 0.9687, 0.1562, 0.5428, 0.2188, 0.5428, 0.2188, 0.9687, 0.1875, 0.9687, 0.1875, 0.5428, 0.25, 0.5428, 0.25, 0.9687, 0.2188, 0.9687, 0.2188, 0.5428, 0.2812, 0.5428, 0.2812, 0.9687, 0.25, 0.9687, 0.25, 0.5428, 0.3125, 0.5428, 0.3125, 0.9687, 0.2812, 0.9687, 0.2812, 0.5428, 0.3438, 0.5428, 0.3438, 0.9687, 0.3125, 0.9687, 0.3125, 0.5428, 0.375, 0.5428, 0.375, 0.9687, 0.3438, 0.9687, 0.3438, 0.5428, 0.4062, 0.5428, 0.4062, 0.9687, 0.375, 0.9687, 0.375, 0.5428, 0.4375, 0.5428, 0.4375, 0.9687, 0.4062, 0.9687, 0.4062, 0.5428, 0.4688, 0.5428, 0.4688, 0.9687, 0.4375, 0.9687, 0.4375, 0.5428, 0.5, 0.5428, 0.5, 0.9687, 0.4688, 0.9687, 0.4688, 0.5428, 0.5312, 0.5428, 0.5312, 0.9687, 0.5, 0.9687, 0.5, 0.5428, 0.5625, 0.5428, 0.5625, 0.9687, 0.5312, 0.9687, 0.5312, 0.5428, 0.5938, 0.5428, 0.5938, 0.9687, 0.5625, 0.9687, 0.5625, 0.5428, 0.625, 0.5428, 0.625, 0.9687, 0.5938, 0.9687, 0.5938, 0.5428, 0.6562, 0.5428, 0.6562, 0.9687, 0.625, 0.9687, 0.625, 0.5428, 0.6875, 0.5428, 0.6875, 0.9687, 0.6562, 0.9687, 0.6562, 0.5428, 0.7188, 0.5428, 0.7188, 0.9687, 0.6875, 0.9687, 0.6875, 0.5428, 0.75, 0.5428, 0.75, 0.9687, 0.7188, 0.9687, 0.7188, 0.5428, 0.7813, 0.5428, 0.7812, 0.9687, 0.75, 0.9687, 0.75, 0.5428, 0.8125, 0.5428, 0.8125, 0.9687, 0.7812, 0.9687, 0.7813, 0.5428, 0.8438, 0.5428, 0.8438, 0.9687, 0.8125, 0.9687, 0.8125, 0.5428, 0.875, 0.5428, 0.875, 0.9687, 0.8438, 0.9687, 0.8438, 0.5428, 0.9062, 0.5428, 0.9062, 0.9687, 0.875, 0.9687, 0.875, 0.5428, 0.9375, 0.5428, 0.9375, 0.9687, 0.9062, 0.9687, 0.9062, 0.5428, 0.9688, 0.5428, 0.9688, 0.9687, 0.9375, 0.9687, 0.9375, 0.5428, 1.0, 0.5428, 1.0, 0.9687, 0.9688, 0.9687, 0.9688, 0.5428, 0.7949, 0.4759, 0.75, 0.4803, 0.75, 0.4821, 0.7953, 0.4777, 0.8381, 0.4628, 0.7949, 0.4759, 0.7953, 0.4777, 0.8388, 0.4644, 0.8779, 0.4415, 0.8381, 0.4628, 0.8388, 0.4644, 0.879, 0.443, 0.9128, 0.4128, 0.8779, 0.4415, 0.879, 0.443, 0.9141, 0.4141, 0.9415, 0.3779, 0.9128, 0.4128, 0.9141, 0.4141, 0.943, 0.379, 0.9628, 0.3381, 0.9415, 0.3779, 0.943, 0.379, 0.9644, 0.3388, 0.9759, 0.2949, 0.9628, 0.3381, 0.9644, 0.3388, 0.9777, 0.2953, 0.9803, 0.25, 0.9759, 0.2949, 0.9777, 0.2953, 0.9821, 0.25, 0.9759, 0.2051, 0.9803, 0.25, 0.9821, 0.25, 0.9777, 0.2047, 0.9628, 0.1619, 0.9759, 0.2051, 0.9777, 0.2047, 0.9644, 0.1612, 0.9415, 0.1221, 0.9628, 0.1619, 0.9644, 0.1612, 0.943, 0.121, 0.9128, 0.08716, 0.9415, 0.1221, 0.943, 0.121, 0.9141, 0.08587, 0.8779, 0.05852, 0.9128, 0.08716, 0.9141, 0.08587, 0.879, 0.057, 0.8381, 0.03724, 0.8779, 0.05852, 0.879, 0.057, 0.8388, 0.03555, 0.7949, 0.02414, 0.8381, 0.03724, 0.8388, 0.03555, 0.7953, 0.02234, 0.75, 0.01971, 0.7949, 0.02414, 0.7953, 0.02234, 0.75, 0.01788, 0.7051, 0.02414, 0.75, 0.01971, 0.75, 0.01788, 0.7047, 0.02234, 0.6619, 0.03724, 0.7051, 0.02414, 0.7047, 0.02234, 0.6612, 0.03555, 0.6221, 0.05852, 0.6619, 0.03724, 0.6612, 0.03555, 0.621, 0.057, 0.5872, 0.08716, 0.6221, 0.05852, 0.621, 0.057, 0.5859, 0.08587, 0.5585, 0.1221, 0.5872, 0.08716, 0.5859, 0.08587, 0.557, 0.121, 0.5372, 0.1619, 0.5585, 0.1221, 0.557, 0.121, 0.5356, 0.1612, 0.5241, 0.2051, 0.5372, 0.1619, 0.5356, 0.1612, 0.5223, 0.2047, 0.5197, 0.25, 0.5241, 0.2051, 0.5223, 0.2047, 0.5179, 0.25, 0.5241, 0.2949, 0.5197, 0.25, 0.5179, 0.25, 0.5223, 0.2953, 0.5372, 0.3381, 0.5241, 0.2949, 0.5223, 0.2953, 0.5356, 0.3388, 0.5585, 0.3779, 0.5372, 0.3381, 0.5356, 0.3388, 0.557, 0.379, 0.5872, 0.4128, 0.5585, 0.3779, 0.557, 0.379, 0.5859, 0.4141, 0.6221, 0.4415, 0.5872, 0.4128, 0.5859, 0.4141, 0.621, 0.443, 0.6619, 0.4628, 0.6221, 0.4415, 0.621, 0.443, 0.6612, 0.4644, 0.7051, 0.4759, 0.6619, 0.4628, 0.6612, 0.4644, 0.7047, 0.4777, 0.75, 0.4803, 0.7051, 0.4759, 0.7047, 0.4777, 0.75, 0.4821, 0.75, 0.4736, 0.7064, 0.4693, 0.7063, 0.4695, 0.75, 0.4738, 0.7064, 0.4693, 0.6644, 0.4566, 0.6644, 0.4568, 0.7063, 0.4695, 0.6644, 0.4566, 0.6258, 0.4359, 0.6257, 0.4361, 0.6644, 0.4568, 0.6258, 0.4359, 0.5919, 0.4081, 0.5918, 0.4082, 0.6257, 0.4361, 0.5919, 0.4081, 0.5641, 0.3742, 0.5639, 0.3743, 0.5918, 0.4082, 0.5641, 0.3742, 0.5434, 0.3356, 0.5432, 0.3356, 0.5639, 0.3743, 0.5434, 0.3356, 0.5307, 0.2936, 0.5305, 0.2937, 0.5432, 0.3356, 0.5307, 0.2936, 0.5264, 0.25, 0.5262, 0.25, 0.5305, 0.2937, 0.5264, 0.25, 0.5307, 0.2064, 0.5305, 0.2063, 0.5262, 0.25, 0.5307, 0.2064, 0.5434, 0.1644, 0.5432, 0.1644, 0.5305, 0.2063, 0.5434, 0.1644, 0.5641, 0.1258, 0.5639, 0.1257, 0.5432, 0.1644, 0.5641, 0.1258, 0.5919, 0.09188, 0.5918, 0.09176, 0.5639, 0.1257, 0.5919, 0.09188, 0.6258, 0.06407, 0.6257, 0.06393, 0.5918, 0.09176, 0.6258, 0.06407, 0.6644, 0.04341, 0.6644, 0.04325, 0.6257, 0.06393, 0.6644, 0.04341, 0.7064, 0.03068, 0.7063, 0.03051, 0.6644, 0.04325, 0.7064, 0.03068, 0.75, 0.02638, 0.75, 0.02621, 0.7063, 0.03051, 0.75, 0.02638, 0.7936, 0.03068, 0.7937, 0.03051, 0.75, 0.02621, 0.7936, 0.03068, 0.8356, 0.04341, 0.8356, 0.04325, 0.7937, 0.03051, 0.8356, 0.04341, 0.8742, 0.06407, 0.8743, 0.06393, 0.8356, 0.04325, 0.8742, 0.06407, 0.9081, 0.09188, 0.9082, 0.09176, 0.8743, 0.06393, 0.9081, 0.09188, 0.9359, 0.1258, 0.9361, 0.1257, 0.9082, 0.09176, 0.9359, 0.1258, 0.9566, 0.1644, 0.9568, 0.1644, 0.9361, 0.1257, 0.9566, 0.1644, 0.9693, 0.2064, 0.9695, 0.2063, 0.9568, 0.1644, 0.9693, 0.2064, 0.9736, 0.25, 0.9738, 0.25, 0.9695, 0.2063, 0.9736, 0.25, 0.9693, 0.2936, 0.9695, 0.2937, 0.9738, 0.25, 0.9693, 0.2936, 0.9566, 0.3356, 0.9568, 0.3356, 0.9695, 0.2937, 0.9566, 0.3356, 0.9359, 0.3742, 0.9361, 0.3743, 0.9568, 0.3356, 0.9359, 0.3742, 0.9081, 0.4081, 0.9082, 0.4082, 0.9361, 0.3743, 0.9081, 0.4081, 0.8742, 0.4359, 0.8743, 0.4361, 0.9082, 0.4082, 0.8742, 0.4359, 0.8356, 0.4566, 0.8356, 0.4568, 0.8743, 0.4361, 0.8356, 0.4566, 0.7936, 0.4693, 0.7937, 0.4695, 0.8356, 0.4568, 0.7936, 0.4693, 0.75, 0.4736, 0.75, 0.4738, 0.7937, 0.4695, 0.75, 0.4738, 0.7063, 0.4695, 0.7051, 0.4759, 0.75, 0.4803, 0.7063, 0.4695, 0.6644, 0.4568, 0.6619, 0.4628, 0.7051, 0.4759, 0.6644, 0.4568, 0.6257, 0.4361, 0.6221, 0.4415, 0.6619, 0.4628, 0.6257, 0.4361, 0.5918, 0.4082, 0.5872, 0.4128, 0.6221, 0.4415, 0.5918, 0.4082, 0.5639, 0.3743, 0.5585, 0.3779, 0.5872, 0.4128, 0.5639, 0.3743, 0.5432, 0.3356, 0.5372, 0.3381, 0.5585, 0.3779, 0.5432, 0.3356, 0.5305, 0.2937, 0.5241, 0.2949, 0.5372, 0.3381, 0.5305, 0.2937, 0.5262, 0.25, 0.5197, 0.25, 0.5241, 0.2949, 0.5262, 0.25, 0.5305, 0.2063, 0.5241, 0.2051, 0.5197, 0.25, 0.5305, 0.2063, 0.5432, 0.1644, 0.5372, 0.1619, 0.5241, 0.2051, 0.5432, 0.1644, 0.5639, 0.1257, 0.5585, 0.1221, 0.5372, 0.1619, 0.5639, 0.1257, 0.5918, 0.09176, 0.5872, 0.08716, 0.5585, 0.1221, 0.5918, 0.09176, 0.6257, 0.06393, 0.6221, 0.05852, 0.5872, 0.08716, 0.6257, 0.06393, 0.6644, 0.04325, 0.6619, 0.03724, 0.6221, 0.05852, 0.6644, 0.04325, 0.7063, 0.03051, 0.7051, 0.02414, 0.6619, 0.03724, 0.7063, 0.03051, 0.75, 0.02621, 0.75, 0.01971, 0.7051, 0.02414, 0.75, 0.02621, 0.7937, 0.03051, 0.7949, 0.02414, 0.75, 0.01971, 0.7937, 0.03051, 0.8356, 0.04325, 0.8381, 0.03724, 0.7949, 0.02414, 0.8356, 0.04325, 0.8743, 0.06393, 0.8779, 0.05852, 0.8381, 0.03724, 0.8743, 0.06393, 0.9082, 0.09176, 0.9128, 0.08716, 0.8779, 0.05852, 0.9082, 0.09176, 0.9361, 0.1257, 0.9415, 0.1221, 0.9128, 0.08716, 0.9361, 0.1257, 0.9568, 0.1644, 0.9628, 0.1619, 0.9415, 0.1221, 0.9568, 0.1644, 0.9695, 0.2063, 0.9759, 0.2051, 0.9628, 0.1619, 0.9695, 0.2063, 0.9738, 0.25, 0.9803, 0.25, 0.9759, 0.2051, 0.9738, 0.25, 0.9695, 0.2937, 0.9759, 0.2949, 0.9803, 0.25, 0.9695, 0.2937, 0.9568, 0.3356, 0.9628, 0.3381, 0.9759, 0.2949, 0.9568, 0.3356, 0.9361, 0.3743, 0.9415, 0.3779, 0.9628, 0.3381, 0.9361, 0.3743, 0.9082, 0.4082, 0.9128, 0.4128, 0.9415, 0.3779, 0.9082, 0.4082, 0.8743, 0.4361, 0.8779, 0.4415, 0.9128, 0.4128, 0.8743, 0.4361, 0.8356, 0.4568, 0.8381, 0.4628, 0.8779, 0.4415, 0.8356, 0.4568, 0.7937, 0.4695, 0.7949, 0.4759, 0.8381, 0.4628, 0.7937, 0.4695, 0.75, 0.4738, 0.75, 0.4803, 0.7949, 0.4759, 0.7926, 0.4643, 0.75, 0.4685, 0.75, 0.4736, 0.7936, 0.4693, 0.8336, 0.4519, 0.7926, 0.4643, 0.7936, 0.4693, 0.8356, 0.4566, 0.8714, 0.4317, 0.8336, 0.4519, 0.8356, 0.4566, 0.8742, 0.4359, 0.9045, 0.4045, 0.8714, 0.4317, 0.8742, 0.4359, 0.9081, 0.4081, 0.9317, 0.3714, 0.9045, 0.4045, 0.9081, 0.4081, 0.9359, 0.3742, 0.9519, 0.3336, 0.9317, 0.3714, 0.9359, 0.3742, 0.9566, 0.3356, 0.9643, 0.2926, 0.9519, 0.3336, 0.9566, 0.3356, 0.9693, 0.2936, 0.9685, 0.25, 0.9643, 0.2926, 0.9693, 0.2936, 0.9736, 0.25, 0.9643, 0.2074, 0.9685, 0.25, 0.9736, 0.25, 0.9693, 0.2064, 0.9519, 0.1664, 0.9643, 0.2074, 0.9693, 0.2064, 0.9566, 0.1644, 0.9317, 0.1286, 0.9519, 0.1664, 0.9566, 0.1644, 0.9359, 0.1258, 0.9045, 0.09547, 0.9317, 0.1286, 0.9359, 0.1258, 0.9081, 0.09188, 0.8714, 0.06829, 0.9045, 0.09547, 0.9081, 0.09188, 0.8742, 0.06407, 0.8336, 0.0481, 0.8714, 0.06829, 0.8742, 0.06407, 0.8356, 0.04341, 0.7926, 0.03566, 0.8336, 0.0481, 0.8356, 0.04341, 0.7936, 0.03068, 0.75, 0.03146, 0.7926, 0.03566, 0.7936, 0.03068, 0.75, 0.02638, 0.7074, 0.03566, 0.75, 0.03146, 0.75, 0.02638, 0.7064, 0.03068, 0.6664, 0.0481, 0.7074, 0.03566, 0.7064, 0.03068, 0.6644, 0.04341, 0.6286, 0.06829, 0.6664, 0.0481, 0.6644, 0.04341, 0.6258, 0.06407, 0.5955, 0.09547, 0.6286, 0.06829, 0.6258, 0.06407, 0.5919, 0.09188, 0.5683, 0.1286, 0.5955, 0.09547, 0.5919, 0.09188, 0.5641, 0.1258, 0.5481, 0.1664, 0.5683, 0.1286, 0.5641, 0.1258, 0.5434, 0.1644, 0.5357, 0.2074, 0.5481, 0.1664, 0.5434, 0.1644, 0.5307, 0.2064, 0.5315, 0.25, 0.5357, 0.2074, 0.5307, 0.2064, 0.5264, 0.25, 0.5357, 0.2926, 0.5315, 0.25, 0.5264, 0.25, 0.5307, 0.2936, 0.5481, 0.3336, 0.5357, 0.2926, 0.5307, 0.2936, 0.5434, 0.3356, 0.5683, 0.3714, 0.5481, 0.3336, 0.5434, 0.3356, 0.5641, 0.3742, 0.5955, 0.4045, 0.5683, 0.3714, 0.5641, 0.3742, 0.5919, 0.4081, 0.6286, 0.4317, 0.5955, 0.4045, 0.5919, 0.4081, 0.6258, 0.4359, 0.6664, 0.4519, 0.6286, 0.4317, 0.6258, 0.4359, 0.6644, 0.4566, 0.7074, 0.4643, 0.6664, 0.4519, 0.6644, 0.4566, 0.7064, 0.4693, 0.75, 0.4685, 0.7074, 0.4643, 0.7064, 0.4693, 0.75, 0.4736, 0.03125, 0.9687, 0.03125, 0.995, 0.0, 0.995, 0.0, 0.9687, 0.0625, 0.9687, 0.0625, 0.995, 0.03125, 0.995, 0.03125, 0.9687, 0.09375, 0.9687, 0.09375, 0.995, 0.0625, 0.995, 0.0625, 0.9687, 0.125, 0.9687, 0.125, 0.995, 0.09375, 0.995, 0.09375, 0.9687, 0.1562, 0.9687, 0.1562, 0.995, 0.125, 0.995, 0.125, 0.9687, 0.1875, 0.9687, 0.1875, 0.995, 0.1562, 0.995, 0.1562, 0.9687, 0.2188, 0.9687, 0.2188, 0.995, 0.1875, 0.995, 0.1875, 0.9687, 0.25, 0.9687, 0.25, 0.995, 0.2188, 0.995, 0.2188, 0.9687, 0.2812, 0.9687, 0.2812, 0.995, 0.25, 0.995, 0.25, 0.9687, 0.3125, 0.9687, 0.3125, 0.995, 0.2812, 0.995, 0.2812, 0.9687, 0.3438, 0.9687, 0.3438, 0.995, 0.3125, 0.995, 0.3125, 0.9687, 0.375, 0.9687, 0.375, 0.995, 0.3438, 0.995, 0.3438, 0.9687, 0.4062, 0.9687, 0.4062, 0.995, 0.375, 0.995, 0.375, 0.9687, 0.4375, 0.9687, 0.4375, 0.995, 0.4062, 0.995, 0.4062, 0.9687, 0.4688, 0.9687, 0.4688, 0.995, 0.4375, 0.995, 0.4375, 0.9687, 0.5, 0.9687, 0.5, 0.995, 0.4688, 0.995, 0.4688, 0.9687, 0.5312, 0.9687, 0.5312, 0.995, 0.5, 0.995, 0.5, 0.9687, 0.5625, 0.9687, 0.5625, 0.995, 0.5312, 0.995, 0.5312, 0.9687, 0.5938, 0.9687, 0.5938, 0.995, 0.5625, 0.995, 0.5625, 0.9687, 0.625, 0.9687, 0.625, 0.995, 0.5938, 0.995, 0.5938, 0.9687, 0.6562, 0.9687, 0.6562, 0.995, 0.625, 0.995, 0.625, 0.9687, 0.6875, 0.9687, 0.6875, 0.995, 0.6562, 0.995, 0.6562, 0.9687, 0.7188, 0.9687, 0.7188, 0.995, 0.6875, 0.995, 0.6875, 0.9687, 0.75, 0.9687, 0.75, 0.995, 0.7188, 0.995, 0.7188, 0.9687, 0.7812, 0.9687, 0.7812, 0.995, 0.75, 0.995, 0.75, 0.9687, 0.8125, 0.9687, 0.8125, 0.995, 0.7812, 0.995, 0.7812, 0.9687, 0.8438, 0.9687, 0.8438, 0.995, 0.8125, 0.995, 0.8125, 0.9687, 0.875, 0.9687, 0.875, 0.995, 0.8438, 0.995, 0.8438, 0.9687, 0.9062, 0.9687, 0.9062, 0.995, 0.875, 0.995, 0.875, 0.9687, 0.9375, 0.9687, 0.9375, 0.995, 0.9062, 0.995, 0.9062, 0.9687, 0.9688, 0.9687, 0.9688, 0.995, 0.9375, 0.995, 0.9375, 0.9687, 1.0, 0.9687, 1.0, 0.995, 0.9688, 0.995, 0.9688, 0.9687])
me_cylinder.materials.append(mat_light_casing)
me_cylinder.materials.append(mat_light_emission)
me_cylinder.use_remesh_fix_poles = True
me_cylinder.use_remesh_preserve_attributes = False
me_cylinder.use_mirror_vertex_groups = False
me_cylinder.update()

# ---- objects
ob_room = bpy.data.objects.new('Room', me_cube)
ob_scaling_cube = bpy.data.objects.new('Scaling cube', me_cube_001)
ob_sun = bpy.data.objects.new('Sun', light_sun)
ob_point = bpy.data.objects.new('Point', light_point)
ob_light = bpy.data.objects.new('Light', me_cylinder)

# ---- transforms, parenting, visibility, modifiers, constraints
ob_room.location = (0.0, 0.0, 0.0)
ob_room.lock_rotations_4d = False
ob_room.empty_display_type = 'ARROWS'
ob_room.lineart.crease_threshold = 0.0
ob_scaling_cube.location = (0.0, 0.0, 0.3403)
ob_scaling_cube.rotation_euler = (0.0, -0.0, 0.495)
ob_scaling_cube.lineart.crease_threshold = 0.0
ob_sun.location = (0.0, 0.0, 0.0)
ob_sun.rotation_euler = (0.0, 1.142, 0.0)
ob_sun.lineart.crease_threshold = 0.0
ob_point.location = (-0.001103, 0.0001626, 1.593)
ob_point.lineart.crease_threshold = 0.0
ob_light.location = (0.0, 0.0, 1.817)
ob_light.lineart.crease_threshold = 0.0
_m = ob_light.modifiers.new('Subdivision', 'SUBSURF')
_m.uv_smooth = 'PRESERVE_CORNERS'
_m.levels = 2
_m.show_only_control_edges = False

# ---- collection membership
col_collection.objects.link(ob_room)
col_collection.objects.link(ob_scaling_cube)
col_collection.objects.link(ob_sun)
col_collection.objects.link(ob_point)
col_collection.objects.link(ob_light)

# ---- scene / render settings (as saved in the file)
scene.frame_start = 1; scene.frame_end = 250; scene.frame_set(1)
scene.render.engine = 'BLENDER_EEVEE_NEXT'
scene.cycles.use_denoising = False
scene.cycles.samples = 128
scene.cycles.sampling_pattern = 'TABULATED_SOBOL'
scene.cycles.use_adaptive_sampling = False
scene.cycles.use_light_tree = False
scene.view_settings.view_transform = 'Filmic'
bpy.context.view_layer.update()

# ---- added for rendering (the .blend has no active camera): camera
cam_auto = bpy.data.cameras.new('AutoCamera')
cam_auto.lens = 50.0
cam_auto.sensor_width = 36.0
cam_auto.clip_end = 1000.0
ob_auto_camera = bpy.data.objects.new('AutoCamera', cam_auto)
scene.collection.objects.link(ob_auto_camera)
ob_auto_camera.location = (5.45788, -6.1787, 5.14391)
ob_auto_camera.rotation_euler = (1.09748, -7.21219e-08, 0.694738)
scene.camera = ob_auto_camera
bpy.context.view_layer.update()
